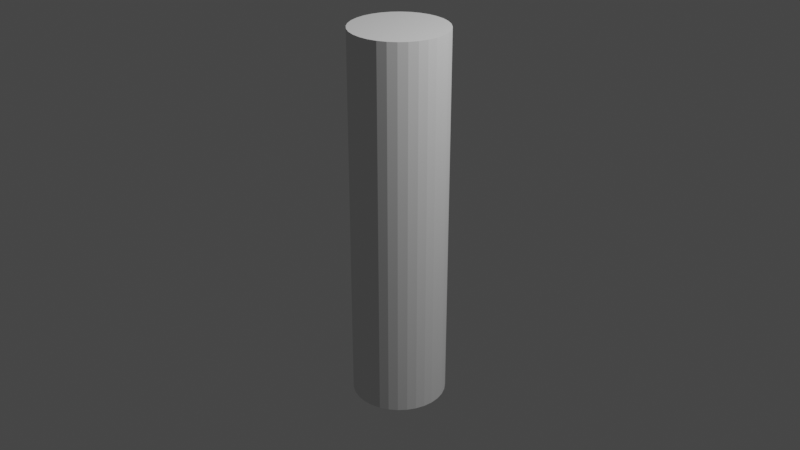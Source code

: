 # Source: pole1.blend  (saved by Blender 2.83.19; exported with 4.5.12 LTS)
import bpy
from mathutils import Matrix  # noqa: F401  (used for matrix-valued properties, if any)

bpy.ops.wm.read_factory_settings(use_empty=True)
scene = bpy.context.scene
scene.name = 'Scene'

# ---- collections
col_collection = bpy.data.collections.new('Collection'); scene.collection.children.link(col_collection)

# ---- world
world_world = bpy.data.worlds.new('World'); scene.world = world_world
world_world.use_nodes = True; world_world.node_tree.nodes.clear()
_N = world_world.node_tree.nodes; _L = world_world.node_tree.links
n0 = _N.new('ShaderNodeOutputWorld'); n0.name = 'World Output'; n0.location = (300, 300)
n1 = _N.new('ShaderNodeBackground'); n1.name = 'Background'; n1.location = (10, 300)
n1.inputs[0].default_value = (0.05088, 0.05088, 0.05088, 1.0)
_L.new(n1.outputs[0], n0.inputs[0])
n0.is_active_output = True
world_world.color = (0.05088, 0.05088, 0.05088)
world_world.use_sun_shadow = False
world_world.sun_shadow_jitter_overblur = 0.0

# ---- cameras
cam_camera = bpy.data.cameras.new('Camera')
cam_camera.clip_end = 100.0
cam_camera.ortho_scale = 7.314

# ---- lights
light_light = bpy.data.lights.new('Light', 'POINT')
light_light.transmission_factor = 0.0
light_light.energy = 1000.0
light_light.shadow_soft_size = 0.1
light_light.shadow_maximum_resolution = 0.006
light_light.use_absolute_resolution = True

# ---- meshes
me_cylinder = bpy.data.meshes.new('Cylinder')
me_cylinder.from_pydata([(0.0, 1.0, -1.0), (0.0, 1.0, 1.0), (0.1951, 0.9808, -1.0), (0.1951, 0.9808, 1.0), (0.3827, 0.9239, -1.0), (0.3827, 0.9239, 1.0), (0.5556, 0.8315, -1.0), (0.5556, 0.8315, 1.0), (0.7071, 0.7071, -1.0), (0.7071, 0.7071, 1.0), (0.8315, 0.5556, -1.0), (0.8315, 0.5556, 1.0), (0.9239, 0.3827, -1.0), (0.9239, 0.3827, 1.0), (0.9808, 0.1951, -1.0), (0.9808, 0.1951, 1.0), (1.0, 7.55e-08, -1.0), (1.0, 7.55e-08, 1.0), (0.9808, -0.1951, -1.0), (0.9808, -0.1951, 1.0), (0.9239, -0.3827, -1.0), (0.9239, -0.3827, 1.0), (0.8315, -0.5556, -1.0), (0.8315, -0.5556, 1.0), (0.7071, -0.7071, -1.0), (0.7071, -0.7071, 1.0), (0.5556, -0.8315, -1.0), (0.5556, -0.8315, 1.0), (0.3827, -0.9239, -1.0), (0.3827, -0.9239, 1.0), (0.1951, -0.9808, -1.0), (0.1951, -0.9808, 1.0), (-3.258e-07, -1.0, -1.0), (-3.258e-07, -1.0, 1.0), (-0.1951, -0.9808, -1.0), (-0.1951, -0.9808, 1.0), (-0.3827, -0.9239, -1.0), (-0.3827, -0.9239, 1.0), (-0.5556, -0.8315, -1.0), (-0.5556, -0.8315, 1.0), (-0.7071, -0.7071, -1.0), (-0.7071, -0.7071, 1.0), (-0.8315, -0.5556, -1.0), (-0.8315, -0.5556, 1.0), (-0.9239, -0.3827, -1.0), (-0.9239, -0.3827, 1.0), (-0.9808, -0.1951, -1.0), (-0.9808, -0.1951, 1.0), (-1.0, 9.656e-07, -1.0), (-1.0, 9.656e-07, 1.0), (-0.9808, 0.1951, -1.0), (-0.9808, 0.1951, 1.0), (-0.9239, 0.3827, -1.0), (-0.9239, 0.3827, 1.0), (-0.8315, 0.5556, -1.0), (-0.8315, 0.5556, 1.0), (-0.7071, 0.7071, -1.0), (-0.7071, 0.7071, 1.0), (-0.5556, 0.8315, -1.0), (-0.5556, 0.8315, 1.0), (-0.3827, 0.9239, -1.0), (-0.3827, 0.9239, 1.0), (-0.1951, 0.9808, -1.0), (-0.1951, 0.9808, 1.0)], [], [(0, 1, 3, 2), (2, 3, 5, 4), (4, 5, 7, 6), (6, 7, 9, 8), (8, 9, 11, 10), (10, 11, 13, 12), (12, 13, 15, 14), (14, 15, 17, 16), (16, 17, 19, 18), (18, 19, 21, 20), (20, 21, 23, 22), (22, 23, 25, 24), (24, 25, 27, 26), (26, 27, 29, 28), (28, 29, 31, 30), (30, 31, 33, 32), (32, 33, 35, 34), (34, 35, 37, 36), (36, 37, 39, 38), (38, 39, 41, 40), (40, 41, 43, 42), (42, 43, 45, 44), (44, 45, 47, 46), (46, 47, 49, 48), (48, 49, 51, 50), (50, 51, 53, 52), (52, 53, 55, 54), (54, 55, 57, 56), (56, 57, 59, 58), (58, 59, 61, 60), (3, 1, 63, 61, 59, 57, 55, 53, 51, 49, 47, 45, 43, 41, 39, 37, 35, 33, 31, 29, 27, 25, 23, 21, 19, 17, 15, 13, 11, 9, 7, 5), (60, 61, 63, 62), (62, 63, 1, 0), (0, 2, 4, 6, 8, 10, 12, 14, 16, 18, 20, 22, 24, 26, 28, 30, 32, 34, 36, 38, 40, 42, 44, 46, 48, 50, 52, 54, 56, 58, 60, 62)])
_uv = me_cylinder.uv_layers.new(name='UVMap')
_uv.uv.foreach_set('vector', [0.5888, 0.05, 0.5888, 0.45, 0.5584, 0.45, 0.5584, 0.05, 0.5584, 0.05, 0.5584, 0.45, 0.5287, 0.45, 0.5287, 0.05, 0.5287, 0.05, 0.5287, 0.45, 0.5006, 0.45, 0.5006, 0.05, 0.5006, 0.05, 0.5006, 0.45, 0.4754, 0.45, 0.4754, 0.05, 0.4754, 0.05, 0.4754, 0.45, 0.4539, 0.45, 0.4539, 0.05, 0.4539, 0.05, 0.4539, 0.45, 0.4371, 0.45, 0.4371, 0.05, 0.4371, 0.05, 0.4371, 0.45, 0.4254, 0.45, 0.4254, 0.05, 0.4254, 0.05, 0.4254, 0.45, 0.4195, 0.45, 0.4195, 0.05, 0.4168, 0.95, 0.4168, 0.55, 0.4228, 0.55, 0.4228, 0.95, 0.4228, 0.95, 0.4228, 0.55, 0.4344, 0.55, 0.4344, 0.95, 0.4344, 0.95, 0.4344, 0.55, 0.4512, 0.55, 0.4512, 0.95, 0.4512, 0.95, 0.4512, 0.55, 0.4727, 0.55, 0.4727, 0.95, 0.4727, 0.95, 0.4727, 0.55, 0.4979, 0.55, 0.4979, 0.95, 0.4979, 0.95, 0.4979, 0.55, 0.526, 0.55, 0.526, 0.95, 0.526, 0.95, 0.526, 0.55, 0.5558, 0.55, 0.5558, 0.95, 0.5558, 0.95, 0.5558, 0.55, 0.5861, 0.55, 0.5861, 0.95, 0.5861, 0.95, 0.5861, 0.55, 0.6159, 0.55, 0.6159, 0.95, 0.6159, 0.95, 0.6159, 0.55, 0.6439, 0.55, 0.6439, 0.95, 0.6439, 0.95, 0.6439, 0.55, 0.6692, 0.55, 0.6692, 0.95, 0.9701, 0.55, 0.9701, 0.95, 0.9486, 0.95, 0.9486, 0.55, 0.9486, 0.55, 0.9486, 0.95, 0.9234, 0.95, 0.9234, 0.55, 0.9234, 0.55, 0.9234, 0.95, 0.8953, 0.95, 0.8953, 0.55, 0.8953, 0.55, 0.8953, 0.95, 0.8655, 0.95, 0.8655, 0.55, 0.8655, 0.55, 0.8655, 0.95, 0.8352, 0.95, 0.8352, 0.55, 0.8352, 0.55, 0.8352, 0.95, 0.8054, 0.95, 0.8054, 0.55, 0.8054, 0.55, 0.8054, 0.95, 0.7774, 0.95, 0.7774, 0.55, 0.7774, 0.55, 0.7774, 0.95, 0.7521, 0.95, 0.7521, 0.55, 0.7521, 0.55, 0.7521, 0.95, 0.7307, 0.95, 0.7307, 0.55, 0.6933, 0.05, 0.6933, 0.45, 0.6719, 0.45, 0.6719, 0.05, 0.6719, 0.05, 0.6719, 0.45, 0.6466, 0.45, 0.6466, 0.05, 0.1775, 0.4478, 0.1477, 0.4402, 0.1196, 0.4252, 0.0944, 0.4034, 0.07293, 0.3757, 0.05607, 0.3431, 0.04445, 0.3069, 0.03853, 0.2684, 0.03853, 0.2292, 0.04445, 0.1907, 0.05607, 0.1545, 0.07293, 0.1219, 0.0944, 0.09419, 0.1196, 0.07241, 0.1477, 0.05741, 0.1775, 0.04976, 0.2078, 0.04976, 0.2376, 0.05741, 0.2656, 0.07241, 0.2909, 0.09419, 0.3124, 0.1219, 0.3292, 0.1545, 0.3408, 0.1907, 0.3468, 0.2292, 0.3468, 0.2684, 0.3408, 0.3069, 0.3292, 0.3431, 0.3124, 0.3757, 0.2909, 0.4034, 0.2656, 0.4252, 0.2376, 0.4402, 0.2078, 0.4478, 0.6466, 0.05, 0.6466, 0.45, 0.6186, 0.45, 0.6186, 0.05, 0.6186, 0.05, 0.6186, 0.45, 0.5888, 0.45, 0.5888, 0.05, 0.03853, 0.766, 0.03853, 0.7268, 0.04445, 0.6883, 0.05607, 0.6521, 0.07293, 0.6195, 0.0944, 0.5918, 0.1196, 0.57, 0.1477, 0.555, 0.1775, 0.5474, 0.2078, 0.5474, 0.2376, 0.555, 0.2656, 0.57, 0.2909, 0.5918, 0.3124, 0.6195, 0.3292, 0.6521, 0.3408, 0.6883, 0.3468, 0.7268, 0.3468, 0.766, 0.3408, 0.8044, 0.3292, 0.8407, 0.3124, 0.8733, 0.2909, 0.901, 0.2656, 0.9228, 0.2376, 0.9378, 0.2078, 0.9454, 0.1775, 0.9454, 0.1477, 0.9378, 0.1196, 0.9228, 0.0944, 0.901, 0.07293, 0.8733, 0.05607, 0.8407, 0.04445, 0.8044])
me_cylinder.use_remesh_fix_poles = True
me_cylinder.use_remesh_preserve_attributes = False
me_cylinder.use_mirror_vertex_groups = False
me_cylinder.update()

# ---- objects
ob_light = bpy.data.objects.new('Light', light_light)
ob_camera = bpy.data.objects.new('Camera', cam_camera)
ob_cylinder = bpy.data.objects.new('Cylinder', me_cylinder)

# ---- transforms, parenting, visibility, modifiers, constraints
ob_light.location = (4.076, 1.005, 5.904)
ob_light.rotation_euler = (0.6503, 0.05522, 1.866)
ob_light.lock_rotations_4d = False
ob_light.empty_display_type = 'ARROWS'
ob_light.color = (0.0, 0.0, 0.0, 0.0)
ob_light.lineart.crease_threshold = 0.0
ob_camera.location = (7.359, -6.926, 4.958)
ob_camera.rotation_euler = (1.109, 0.0, 0.8149)
ob_camera.lock_rotations_4d = False
ob_camera.empty_display_type = 'ARROWS'
ob_camera.color = (0.0, 0.0, 0.0, 0.0)
ob_camera.display_type = 'WIRE'
ob_camera.lineart.crease_threshold = 0.0
ob_cylinder.location = (0.0, 0.0, 0.0)
ob_cylinder.scale = (0.5, 0.5, 2.0)
ob_cylinder.lineart.crease_threshold = 0.0

# ---- collection membership
col_collection.objects.link(ob_light)
col_collection.objects.link(ob_camera)
col_collection.objects.link(ob_cylinder)

# ---- scene / render settings (as saved in the file)
scene.camera = ob_camera
scene.frame_start = 1; scene.frame_end = 250; scene.frame_set(1)
scene.render.engine = 'BLENDER_EEVEE_NEXT'
scene.cycles.use_denoising = False
scene.cycles.samples = 128
scene.cycles.sampling_pattern = 'TABULATED_SOBOL'
scene.cycles.use_adaptive_sampling = False
scene.cycles.use_light_tree = False
scene.view_settings.view_transform = 'Filmic'
bpy.context.view_layer.update()
